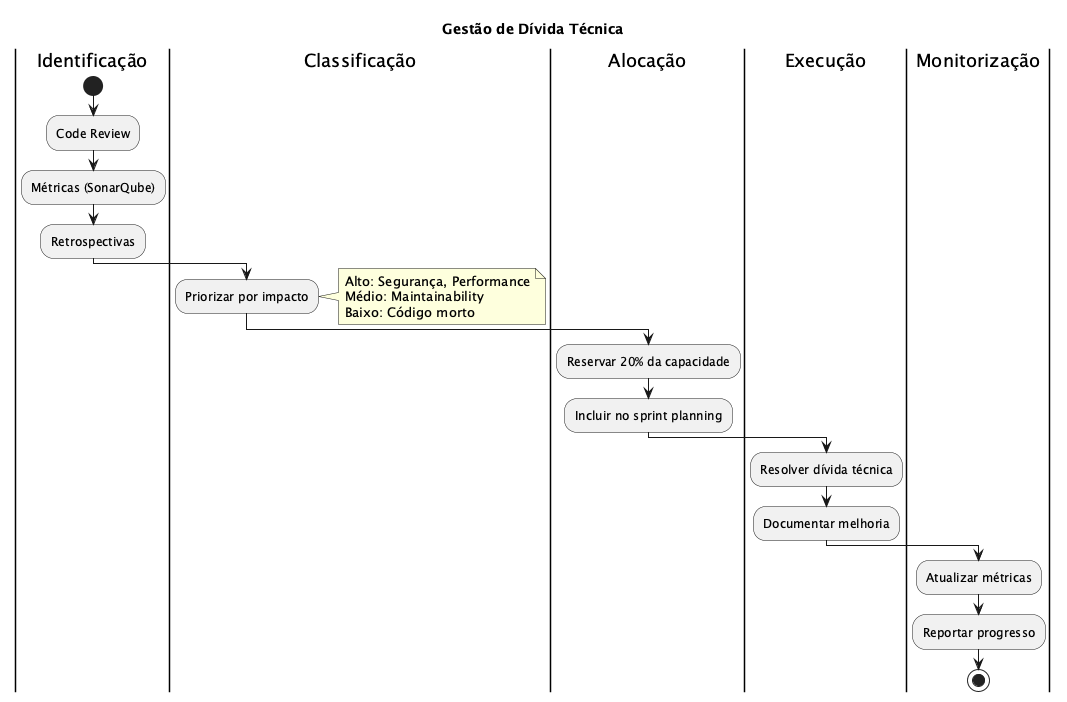

The diagram above was rendered by PlantUML. Its source (embedded in the PNG):
@startuml
skinparam backgroundColor white

title Gestão de Dívida Técnica

|Identificação|
start
:Code Review;
:Métricas (SonarQube);
:Retrospectivas;

|Classificação|
:Priorizar por impacto;
note right
Alto: Segurança, Performance
Médio: Maintainability
Baixo: Código morto
end note

|Alocação|
:Reservar 20% da capacidade;
:Incluir no sprint planning;

|Execução|
:Resolver dívida técnica;
:Documentar melhoria;

|Monitorização|
:Atualizar métricas;
:Reportar progresso;
stop

@enduml